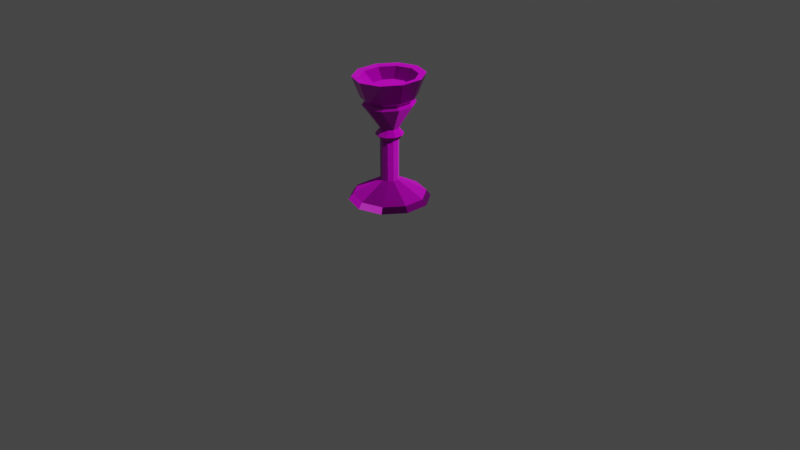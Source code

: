 # Source: stone_torch.blend  (saved by Blender 4.0.36; exported with 4.5.12 LTS)
import bpy
from mathutils import Matrix  # noqa: F401  (used for matrix-valued properties, if any)

bpy.ops.wm.read_factory_settings(use_empty=True)
scene = bpy.context.scene
scene.name = 'Scene'

# ---- collections
col_collection = bpy.data.collections.new('Collection'); scene.collection.children.link(col_collection)

# ---- images (referenced by path relative to the original .blend; pixels are not part of the script)
import os
ASSET_DIR = os.environ.get("B2B_ASSET_DIR", "")  # directory of the original .blend (textures are referenced by path, not embedded)
HERE = os.path.dirname(os.path.abspath(__file__))  # packed textures are extracted next to this script under _unpacked/

def load_image(name, relpath, width, height, colorspace="sRGB"):
    """Load a texture the original file referenced (path relative to the .blend, or extracted next to this script)."""
    p = next((c for c in (os.path.join(HERE, relpath), os.path.join(ASSET_DIR, relpath)) if relpath and os.path.exists(c)), "")
    if p:
        img = bpy.data.images.load(p, check_existing=True)
        img.name = name
    else:  # same state as the original file: an image datablock whose file is absent (Cycles renders it pink)
        img = bpy.data.images.new(name, width, height)
        img.source = "FILE"
        img.filepath = "//" + (relpath or name)
    img.colorspace_settings.name = colorspace
    return img
img_square_cobblestone_disp_4k_png = load_image('square_cobblestone_disp_4k.png', 'stone_torch_textures/square_cobblestone_disp_4k.png', 1024, 1024, 'Non-Color')
img_square_cobblestone_diff_4k_jpg = load_image('square_cobblestone_diff_4k.jpg', 'stone_torch_textures/square_cobblestone_diff_4k.jpg', 1024, 1024, 'sRGB')
img_square_cobblestone_rough_4k_exr = load_image('square_cobblestone_rough_4k.exr', 'stone_torch_textures/square_cobblestone_rough_4k.exr', 1024, 1024, 'Non-Color')
img_square_cobblestone_nor_gl_4k_exr = load_image('square_cobblestone_nor_gl_4k.exr', 'stone_torch_textures/square_cobblestone_nor_gl_4k.exr', 1024, 1024, 'Non-Color')

# ---- materials (node trees are filled in below, after node groups)
mat_material = bpy.data.materials.new('Material')
mat_material.use_transparent_shadow = False

# ---- material node trees
mat_material.use_nodes = True; mat_material.node_tree.nodes.clear()
_N = mat_material.node_tree.nodes; _L = mat_material.node_tree.links
n0 = _N.new('ShaderNodeOutputMaterial'); n0.name = 'Material Output'; n0.location = (300, 300)
n1 = _N.new('ShaderNodeBsdfPrincipled'); n1.name = 'Principled BSDF'; n1.location = (10, 300)
n1.inputs[3].default_value = 1.45
n2 = _N.new('ShaderNodeTexImage'); n2.name = 'Image Texture'; n2.location = (88, -880)
n2.label = 'Displacement'
n2.image = img_square_cobblestone_disp_4k_png
n3 = _N.new('ShaderNodeDisplacement'); n3.name = 'Displacement'; n3.location = (110, -400)
n3.inputs[2].default_value = 1.0
n4 = _N.new('ShaderNodeTexImage'); n4.name = 'Image Texture.001'; n4.location = (88, -40)
n4.label = 'Base Color'
n4.image = img_square_cobblestone_diff_4k_jpg
n5 = _N.new('ShaderNodeTexImage'); n5.name = 'Image Texture.002'; n5.location = (88, -320)
n5.label = 'Roughness'
n5.image = img_square_cobblestone_rough_4k_exr
n6 = _N.new('ShaderNodeTexImage'); n6.name = 'Image Texture.003'; n6.location = (88, -600)
n6.label = 'Normal'
n6.image = img_square_cobblestone_nor_gl_4k_exr
n7 = _N.new('ShaderNodeNormalMap'); n7.name = 'Normal Map'; n7.location = (-240, -60)
n8 = _N.new('ShaderNodeMapping'); n8.name = 'Mapping'; n8.location = (230, -40)
n9 = _N.new('NodeReroute'); n9.name = 'Reroute'; n9.location = (38, -596)
n9.width = 16
n9.socket_idname = 'NodeSocketVector'
n10 = _N.new('ShaderNodeTexCoord'); n10.name = 'Texture Coordinate'; n10.location = (30, -40)
n11 = _N.new('NodeFrame'); n11.name = 'Frame'; n11.location = (-1270, 340)
n11.label = 'Mapping'
n11.width = 400
n12 = _N.new('NodeFrame'); n12.name = 'Frame.001'; n12.location = (-628, 540)
n12.label = 'Textures'
n12.width = 358
n2.parent = n12
n4.parent = n12
n5.parent = n12
n6.parent = n12
n8.parent = n11
n9.parent = n12
n10.parent = n11
_L.new(n1.outputs[0], n0.inputs[0])
_L.new(n2.outputs[0], n3.inputs[0])
_L.new(n3.outputs[0], n0.inputs[2])
_L.new(n4.outputs[0], n1.inputs[0])
_L.new(n5.outputs[0], n1.inputs[2])
_L.new(n6.outputs[0], n7.inputs[1])
_L.new(n7.outputs[0], n1.inputs[5])
_L.new(n9.outputs[0], n4.inputs[0])
_L.new(n9.outputs[0], n5.inputs[0])
_L.new(n9.outputs[0], n6.inputs[0])
_L.new(n9.outputs[0], n2.inputs[0])
_L.new(n8.outputs[0], n9.inputs[0])
_L.new(n10.outputs[2], n8.inputs[0])
n0.is_active_output = True

# ---- world
world_world = bpy.data.worlds.new('World'); scene.world = world_world
world_world.use_nodes = True; world_world.node_tree.nodes.clear()
_N = world_world.node_tree.nodes; _L = world_world.node_tree.links
n0 = _N.new('ShaderNodeOutputWorld'); n0.name = 'World Output'; n0.location = (300, 300)
n1 = _N.new('ShaderNodeBackground'); n1.name = 'Background'; n1.location = (10, 300)
n1.inputs[0].default_value = (0.05088, 0.05088, 0.05088, 1.0)
_L.new(n1.outputs[0], n0.inputs[0])
n0.is_active_output = True
world_world.color = (0.05088, 0.05088, 0.05088)
world_world.use_sun_shadow = False
world_world.sun_shadow_jitter_overblur = 0.0

# ---- cameras
cam_camera = bpy.data.cameras.new('Camera')
cam_camera.clip_end = 100.0
cam_camera.ortho_scale = 7.314

# ---- lights
light_light = bpy.data.lights.new('Light', 'POINT')
light_light.transmission_factor = 0.0
light_light.use_soft_falloff = False
light_light.energy = 1000.0
light_light.shadow_soft_size = 0.1
light_light.shadow_maximum_resolution = 0.006
light_light.use_absolute_resolution = True

# ---- meshes
me_cylinder = bpy.data.meshes.new('Cylinder')
me_cylinder.from_pydata([(2.049e-07, 0.4437, -1.0), (0.2608, 0.359, -1.0), (0.422, 0.1371, -1.0), (0.422, -0.1371, -1.0), (0.2608, -0.359, -1.0), (2.049e-07, -0.4437, -1.0), (-0.2608, -0.359, -1.0), (-0.422, -0.1371, -1.0), (-0.422, 0.1371, -1.0), (-0.2608, 0.359, -1.0), (0.1639, 0.2547, 0.5904), (0.2653, 0.09729, 0.5904), (0.2653, -0.09729, 0.5904), (0.1639, -0.2547, 0.5904), (0.0, -0.3148, 0.5904), (-0.1639, -0.2547, 0.5904), (-0.2653, -0.09729, 0.5904), (-0.2653, 0.09729, 0.5904), (-0.1639, 0.2547, 0.5904), (0.0, 0.3148, 0.5904), (0.05878, 0.0809, 0.1044), (0.09511, 0.0309, 0.1044), (0.09511, -0.0309, 0.1044), (0.05878, -0.0809, 0.1044), (0.0, -0.1, 0.1044), (-0.05878, -0.0809, 0.1044), (-0.09511, -0.0309, 0.1044), (-0.09511, 0.0309, 0.1044), (-0.05878, 0.0809, 0.1044), (0.0, 0.1, 0.1044), (0.08997, 0.1238, 0.01584), (0.1456, 0.0473, 0.01584), (0.1456, -0.0473, 0.01584), (0.08997, -0.1238, 0.01584), (3.163e-08, -0.1531, 0.01584), (-0.08997, -0.1238, 0.01584), (-0.1456, -0.0473, 0.01584), (-0.1456, 0.0473, 0.01584), (-0.08997, 0.1238, 0.01584), (3.163e-08, 0.1531, 0.01584), (0.05878, 0.0809, -0.06395), (0.09511, 0.0309, -0.06395), (0.09511, -0.0309, -0.06395), (0.05878, -0.0809, -0.06395), (0.0, -0.1, -0.06395), (-0.05878, -0.0809, -0.06395), (-0.09511, -0.0309, -0.06395), (-0.09511, 0.0309, -0.06395), (-0.05878, 0.0809, -0.06395), (0.0, 0.1, -0.06395), (0.1698, 0.257, 0.8895), (0.2728, 0.0969, 0.8895), (0.2728, -0.101, 0.8895), (0.1698, -0.2611, 0.8895), (0.0, -0.3222, 0.8895), (-0.1698, -0.2611, 0.8895), (-0.2728, -0.101, 0.8895), (-0.2728, 0.0969, 0.8895), (-0.1698, 0.257, 0.8895), (0.0, 0.3182, 0.8895), (0.0, 0.4013, 0.9039), (-0.2138, 0.3242, 0.9039), (-0.3436, 0.1226, 0.9039), (-0.3436, -0.1267, 0.9039), (-0.2138, -0.3283, 0.9039), (0.0, -0.4054, 0.9039), (0.2138, -0.3283, 0.9039), (0.3436, -0.1267, 0.9039), (0.3436, 0.1226, 0.9039), (0.2138, 0.3242, 0.9039), (0.05878, 0.0809, -0.6888), (0.09511, 0.0309, -0.6888), (0.09511, -0.0309, -0.6888), (0.05878, -0.0809, -0.6888), (0.0, -0.1, -0.6888), (-0.05878, -0.0809, -0.6888), (-0.09511, -0.0309, -0.6888), (-0.09511, 0.0309, -0.6888), (-0.05878, 0.0809, -0.6888), (0.0, 0.1, -0.6888), (0.233, 0.3207, -0.917), (0.377, 0.1225, -0.917), (0.377, -0.1225, -0.917), (0.233, -0.3207, -0.917), (1.466e-07, -0.3964, -0.917), (-0.233, -0.3207, -0.917), (-0.377, -0.1225, -0.917), (-0.377, 0.1225, -0.917), (-0.233, 0.3207, -0.917), (1.466e-07, 0.3964, -0.917), (0.1091, 0.1645, 0.7404), (0.1754, 0.06156, 0.7404), (0.1754, -0.06566, 0.7404), (0.1091, -0.1686, 0.7404), (0.0, -0.2079, 0.7404), (-0.1091, -0.1686, 0.7404), (-0.1754, -0.06566, 0.7404), (-0.1754, 0.06156, 0.7404), (-0.1091, 0.1645, 0.7404), (0.0, 0.2038, 0.7404), (0.0, 0.2379, 0.5114), (0.125, 0.1925, 0.5114), (0.2022, 0.07352, 0.5114), (0.2022, -0.07352, 0.5114), (0.125, -0.1925, 0.5114), (0.0, -0.2379, 0.5114), (-0.125, -0.1925, 0.5114), (-0.2022, -0.07352, 0.5114), (-0.2022, 0.07352, 0.5114), (-0.125, 0.1925, 0.5114), (0.1503, 0.2458, 0.4794), (0.2508, 0.09262, 0.4794), (0.2508, -0.09666, 0.4794), (0.1503, -0.2498, 0.4794), (0.0, -0.3083, 0.4794), (-0.1503, -0.2498, 0.4794), (-0.2508, -0.09666, 0.4794), (-0.2508, 0.09262, 0.4794), (-0.1503, 0.2458, 0.4794), (0.0, 0.3042, 0.4794)], [], [(14, 13, 66, 65), (5, 6, 4), (64, 65, 54, 55), (60, 61, 58, 59), (68, 69, 50, 51), (66, 67, 52, 53), (100, 19, 10, 101), (101, 10, 11, 102), (102, 11, 12, 103), (103, 12, 13, 104), (104, 13, 14, 105), (105, 14, 15, 106), (106, 15, 16, 107), (107, 16, 17, 108), (108, 17, 18, 109), (109, 18, 19, 100), (38, 28, 29, 39), (37, 27, 28, 38), (36, 26, 27, 37), (35, 25, 26, 36), (34, 24, 25, 35), (33, 23, 24, 34), (32, 22, 23, 33), (31, 21, 22, 32), (30, 20, 21, 31), (39, 29, 20, 30), (49, 39, 30, 40), (40, 30, 31, 41), (41, 31, 32, 42), (42, 32, 33, 43), (43, 33, 34, 44), (44, 34, 35, 45), (45, 35, 36, 46), (46, 36, 37, 47), (47, 37, 38, 48), (48, 38, 39, 49), (78, 48, 49, 79), (77, 47, 48, 78), (76, 46, 47, 77), (75, 45, 46, 76), (74, 44, 45, 75), (73, 43, 44, 74), (72, 42, 43, 73), (71, 41, 42, 72), (70, 40, 41, 71), (79, 49, 40, 70), (63, 64, 55, 56), (17, 16, 63, 62), (13, 12, 67, 66), (16, 15, 64, 63), (19, 18, 61, 60), (12, 11, 68, 67), (65, 66, 53, 54), (15, 14, 65, 64), (67, 68, 51, 52), (18, 17, 62, 61), (69, 60, 59, 50), (11, 10, 69, 68), (10, 19, 60, 69), (62, 63, 56, 57), (61, 62, 57, 58), (89, 79, 70, 80), (80, 70, 71, 81), (81, 71, 72, 82), (82, 72, 73, 83), (83, 73, 74, 84), (84, 74, 75, 85), (85, 75, 76, 86), (86, 76, 77, 87), (87, 77, 78, 88), (88, 78, 79, 89), (8, 5, 6, 7), (9, 4, 5, 8), (3, 4, 9, 0), (0, 1, 2, 3), (9, 88, 89, 0), (8, 87, 88, 9), (7, 86, 87, 8), (6, 85, 86, 7), (5, 84, 85, 6), (4, 83, 84, 5), (3, 82, 83, 4), (2, 81, 82, 3), (1, 80, 81, 2), (0, 89, 80, 1), (58, 57, 97, 98), (50, 59, 99, 90), (59, 58, 98, 99), (52, 51, 91, 92), (53, 52, 92, 93), (56, 55, 95, 96), (54, 53, 93, 94), (55, 54, 94, 95), (57, 56, 96, 97), (51, 50, 90, 91), (96, 95, 94, 93, 92, 91, 90, 99, 98, 97), (118, 109, 100, 119), (117, 108, 109, 118), (116, 107, 108, 117), (115, 106, 107, 116), (114, 105, 106, 115), (113, 104, 105, 114), (112, 103, 104, 113), (111, 102, 103, 112), (110, 101, 102, 111), (119, 100, 101, 110), (29, 119, 110, 20), (20, 110, 111, 21), (21, 111, 112, 22), (22, 112, 113, 23), (23, 113, 114, 24), (24, 114, 115, 25), (25, 115, 116, 26), (26, 116, 117, 27), (27, 117, 118, 28), (28, 118, 119, 29)])
_uv = me_cylinder.uv_layers.new(name='UVMap')
_uv.uv.foreach_set('vector', [0.9639, 0.6076, 0.9615, 0.6608, 0.8398, 0.6887, 0.8429, 0.6191, 0.04862, 0.576, 0.1119, 0.4889, 0.04862, 0.6836, 0.4308, 0.4863, 0.5148, 0.4561, 0.5148, 0.4887, 0.4481, 0.5127, 0.5148, 0.7727, 0.4308, 0.7424, 0.4481, 0.7161, 0.5148, 0.7401, 0.6496, 0.6633, 0.5987, 0.7424, 0.5814, 0.7161, 0.6218, 0.6532, 0.5987, 0.4863, 0.6496, 0.5654, 0.6218, 0.5755, 0.5814, 0.5127, 0.207, 0.9543, 0.1973, 0.925, 0.2658, 0.9249, 0.2592, 0.9542, 0.7597, 0.3724, 0.7336, 0.3846, 0.7336, 0.3112, 0.7595, 0.3167, 0.8396, 0.6138, 0.8105, 0.6231, 0.8105, 0.5467, 0.8396, 0.5561, 0.7336, 0.4325, 0.7108, 0.4458, 0.6879, 0.376, 0.7165, 0.3795, 0.7165, 0.3795, 0.6879, 0.376, 0.7102, 0.3112, 0.7336, 0.3302, 0.9933, 0.5978, 0.9639, 0.6076, 0.9638, 0.539, 0.9932, 0.5456, 0.6455, 0.3304, 0.667, 0.3112, 0.6879, 0.3816, 0.6616, 0.3837, 0.6616, 0.3837, 0.6879, 0.3816, 0.6666, 0.4549, 0.6455, 0.4391, 0.6863, 0.8087, 0.7155, 0.8022, 0.7155, 0.8756, 0.6863, 0.8644, 0.7599, 0.3171, 0.7881, 0.3112, 0.7881, 0.3797, 0.7597, 0.3693, 0.3022, 0.181, 0.2953, 0.1449, 0.3147, 0.1439, 0.3319, 0.1793, 0.2651, 0.1811, 0.271, 0.1451, 0.2953, 0.1449, 0.3022, 0.181, 0.2347, 0.1798, 0.2512, 0.1442, 0.271, 0.1451, 0.2651, 0.1811, 0.4847, 0.181, 0.4787, 0.1452, 0.4985, 0.1444, 0.5151, 0.1799, 0.4476, 0.1809, 0.4544, 0.1451, 0.4787, 0.1452, 0.4847, 0.181, 0.4179, 0.1796, 0.435, 0.1443, 0.4544, 0.1451, 0.4476, 0.1809, 0.115, 0.1813, 0.1086, 0.1451, 0.1282, 0.1441, 0.1451, 0.1797, 0.07789, 0.1813, 0.08433, 0.1451, 0.1086, 0.1451, 0.115, 0.1813, 0.6151, 0.1785, 0.6091, 0.1426, 0.6289, 0.1419, 0.6455, 0.1774, 0.578, 0.1784, 0.5848, 0.1426, 0.6091, 0.1426, 0.6151, 0.1785, 0.5846, 0.2085, 0.578, 0.1784, 0.6151, 0.1785, 0.6089, 0.2086, 0.6089, 0.2086, 0.6151, 0.1785, 0.6455, 0.1774, 0.6287, 0.2079, 0.08433, 0.2111, 0.07789, 0.1813, 0.115, 0.1813, 0.1086, 0.2111, 0.1086, 0.2111, 0.115, 0.1813, 0.1451, 0.1797, 0.1282, 0.21, 0.4349, 0.2103, 0.4179, 0.1796, 0.4476, 0.1809, 0.4543, 0.2111, 0.4543, 0.2111, 0.4476, 0.1809, 0.4847, 0.181, 0.4786, 0.2112, 0.4786, 0.2112, 0.4847, 0.181, 0.5151, 0.1799, 0.4984, 0.2104, 0.2514, 0.2101, 0.2347, 0.1798, 0.2651, 0.1811, 0.2713, 0.211, 0.2713, 0.211, 0.2651, 0.1811, 0.3022, 0.181, 0.2955, 0.2109, 0.5652, 0.2076, 0.5483, 0.177, 0.578, 0.1784, 0.5846, 0.2085, 0.5646, 0.4525, 0.5652, 0.2076, 0.5846, 0.2085, 0.584, 0.4534, 0.2721, 0.4557, 0.2713, 0.211, 0.2955, 0.2109, 0.2964, 0.4556, 0.2522, 0.4548, 0.2514, 0.2101, 0.2713, 0.211, 0.2721, 0.4557, 0.4781, 0.4561, 0.4786, 0.2112, 0.4984, 0.2104, 0.4979, 0.4553, 0.4538, 0.456, 0.4543, 0.2111, 0.4786, 0.2112, 0.4781, 0.4561, 0.4344, 0.4552, 0.4349, 0.2103, 0.4543, 0.2111, 0.4538, 0.456, 0.1086, 0.4556, 0.1086, 0.2111, 0.1282, 0.21, 0.1282, 0.4546, 0.08433, 0.4556, 0.08433, 0.2111, 0.1086, 0.2111, 0.1086, 0.4556, 0.6083, 0.4535, 0.6089, 0.2086, 0.6287, 0.2079, 0.6281, 0.4527, 0.584, 0.4534, 0.5846, 0.2085, 0.6089, 0.2086, 0.6083, 0.4535, 0.3799, 0.5654, 0.4308, 0.4863, 0.4481, 0.5127, 0.4077, 0.5755, 0.7155, 0.8022, 0.7184, 0.7395, 0.8398, 0.7122, 0.8361, 0.7924, 0.8076, 0.485, 0.8105, 0.5467, 0.6901, 0.5352, 0.6863, 0.4561, 0.9613, 0.4814, 0.9638, 0.539, 0.8428, 0.5299, 0.8396, 0.4561, 0.7183, 0.9318, 0.7155, 0.8756, 0.836, 0.8865, 0.8398, 0.9593, 0.8105, 0.5467, 0.8105, 0.6231, 0.6901, 0.633, 0.6901, 0.5352, 0.5148, 0.4561, 0.5987, 0.4863, 0.5814, 0.5127, 0.5148, 0.4887, 0.9638, 0.539, 0.9639, 0.6076, 0.8429, 0.6191, 0.8428, 0.5299, 0.6496, 0.5654, 0.6496, 0.6633, 0.6218, 0.6532, 0.6218, 0.5755, 0.7155, 0.8756, 0.7155, 0.8022, 0.8361, 0.7924, 0.836, 0.8865, 0.5987, 0.7424, 0.5148, 0.7727, 0.5148, 0.7401, 0.5814, 0.7161, 0.8105, 0.6231, 0.8076, 0.6849, 0.6863, 0.7122, 0.6901, 0.633, 0.2658, 0.9249, 0.1973, 0.925, 0.1863, 0.8041, 0.2755, 0.804, 0.3799, 0.6633, 0.3799, 0.5654, 0.4077, 0.5755, 0.4077, 0.6532, 0.4308, 0.7424, 0.3799, 0.6633, 0.4077, 0.6532, 0.4481, 0.7161, 0.7934, 0.3112, 0.7934, 0.1946, 0.8165, 0.1871, 0.8849, 0.2815, 0.8849, 0.2815, 0.8165, 0.1871, 0.8308, 0.1675, 0.9414, 0.2037, 0.9414, 0.2037, 0.8308, 0.1675, 0.8308, 0.1432, 0.9414, 0.1075, 0.9414, 0.1075, 0.8308, 0.1432, 0.8165, 0.1236, 0.8849, 0.02971, 0.8849, 0.02971, 0.8165, 0.1236, 0.7934, 0.1161, 0.7934, 1.17e-08, 0.7934, 1.17e-08, 0.7934, 0.1161, 0.7704, 0.1236, 0.702, 0.02971, 0.702, 0.02971, 0.7704, 0.1236, 0.7561, 0.1432, 0.6455, 0.1075, 0.6455, 0.1075, 0.7561, 0.1432, 0.7561, 0.1675, 0.6455, 0.2037, 0.6455, 0.2037, 0.7561, 0.1675, 0.7704, 0.1871, 0.702, 0.2815, 0.702, 0.2815, 0.7704, 0.1871, 0.7934, 0.1946, 0.7934, 0.3112, 0.3166, 0.4889, 0.04862, 0.576, 0.1119, 0.4889, 0.2143, 0.4557, 0.3799, 0.576, 0.04862, 0.6836, 0.04862, 0.576, 0.3166, 0.4889, 0.1119, 0.7707, 0.04862, 0.6836, 0.3799, 0.576, 0.3799, 0.6836, 0.3799, 0.6836, 0.3166, 0.7707, 0.2143, 0.804, 0.1119, 0.7707, 0.03773, 0.5415, 0.004008, 0.5476, -2.621e-08, 0.4709, 0.03325, 0.4556, 0.03787, 0.6491, 0.004133, 0.6437, 0.004008, 0.5476, 0.03773, 0.5415, 0.03361, 0.7374, 0.0003275, 0.7226, 0.004133, 0.6437, 0.03787, 0.6491, 0.6496, 0.6498, 0.6831, 0.6443, 0.6861, 0.723, 0.653, 0.7378, 0.6497, 0.5422, 0.6832, 0.5482, 0.6831, 0.6443, 0.6496, 0.6498, 0.6532, 0.4561, 0.6863, 0.4712, 0.6832, 0.5482, 0.6497, 0.5422, 0.6859, 0.825, 0.6519, 0.8299, 0.6496, 0.752, 0.6833, 0.7378, 0.6833, 0.9326, 0.6496, 0.926, 0.6519, 0.8299, 0.6859, 0.825, 0.03547, 0.8255, 0.001811, 0.8303, 5.441e-09, 0.7516, 0.03344, 0.7374, 0.03344, 0.9331, 8.866e-09, 0.9265, 0.001811, 0.8303, 0.03547, 0.8255, 0.8428, 0.9156, 0.8398, 0.8527, 0.901, 0.8388, 0.9029, 0.8792, 0.5853, 0.8988, 0.5852, 0.828, 0.646, 0.8425, 0.646, 0.888, 0.5852, 0.828, 0.5876, 0.7727, 0.6475, 0.8069, 0.646, 0.8425, 0.9659, 0.8447, 0.963, 0.9084, 0.9029, 0.8753, 0.9048, 0.8343, 0.9659, 0.77, 0.9659, 0.8447, 0.9048, 0.8343, 0.9048, 0.7863, 0.8398, 0.775, 0.8428, 0.7122, 0.9029, 0.7485, 0.901, 0.7889, 0.963, 0.7122, 0.9659, 0.77, 0.9048, 0.7863, 0.9029, 0.7491, 0.7337, 0.4555, 0.7336, 0.3846, 0.7946, 0.3992, 0.7946, 0.4447, 0.8398, 0.8527, 0.8398, 0.775, 0.901, 0.7889, 0.901, 0.8388, 0.5878, 0.9574, 0.5853, 0.8988, 0.646, 0.888, 0.6477, 0.9257, 0.04862, 0.8598, 0.07462, 0.8194, 0.1175, 0.804, 0.1603, 0.8194, 0.1863, 0.8598, 0.1863, 0.9097, 0.1603, 0.9501, 0.1175, 0.9656, 0.07462, 0.9501, 0.04862, 0.9097, 0.3799, 0.9353, 0.3997, 0.9232, 0.4309, 0.965, 0.4166, 0.9868, 0.3799, 0.8634, 0.4, 0.8675, 0.3997, 0.9232, 0.3799, 0.9353, 0.4206, 0.8013, 0.4316, 0.8193, 0.4, 0.8675, 0.3799, 0.8634, 0.4866, 0.7727, 0.4826, 0.7969, 0.4316, 0.8193, 0.4206, 0.8013, 0.5485, 0.7858, 0.5334, 0.8089, 0.4826, 0.7969, 0.4866, 0.7727, 0.5852, 0.8374, 0.5646, 0.8507, 0.5334, 0.8089, 0.5485, 0.7858, 0.5852, 0.9093, 0.5643, 0.9064, 0.5646, 0.8507, 0.5852, 0.8374, 0.5445, 0.9714, 0.5327, 0.9546, 0.5643, 0.9064, 0.5852, 0.9093, 0.4785, 1.0, 0.4817, 0.977, 0.5327, 0.9546, 0.5445, 0.9714, 0.4166, 0.9868, 0.4309, 0.965, 0.4817, 0.977, 0.4785, 1.0, 0.5848, 0.1426, 0.5592, -5.484e-09, 0.6225, -1.056e-08, 0.6091, 0.1426, 0.06471, 0.1441, 0.0, 1.17e-08, 0.06011, 0.002927, 0.08433, 0.1451, 0.08433, 0.1451, 0.06011, 0.002927, 0.1344, 0.002927, 0.1086, 0.1451, 0.1086, 0.1451, 0.1344, 0.002927, 0.1945, 1.17e-08, 0.1282, 0.1441, 0.435, 0.1443, 0.3799, 1.27e-08, 0.4283, 0.002312, 0.4544, 0.1451, 0.4544, 0.1451, 0.4283, 0.002312, 0.4915, 0.00229, 0.4787, 0.1452, 0.4787, 0.1452, 0.4915, 0.00229, 0.5483, 5.575e-10, 0.4985, 0.1444, 0.2512, 0.1442, 0.1945, 2.761e-08, 0.2554, 0.002727, 0.271, 0.1451, 0.271, 0.1451, 0.2554, 0.002727, 0.3273, 0.002618, 0.2953, 0.1449, 0.2953, 0.1449, 0.3273, 0.002618, 0.3799, 1.232e-08, 0.3147, 0.1439])
me_cylinder.materials.append(mat_material)
me_cylinder.use_mirror_x = True
me_cylinder.update()

# ---- objects
ob_light = bpy.data.objects.new('Light', light_light)
ob_camera = bpy.data.objects.new('Camera', cam_camera)
ob_stone_torch = bpy.data.objects.new('stone_torch', me_cylinder)

# ---- transforms, parenting, visibility, modifiers, constraints
ob_light.location = (4.076, 1.005, 5.904)
ob_light.rotation_euler = (0.6503, 0.05522, 1.866)
ob_light.lock_rotations_4d = False
ob_light.empty_display_type = 'ARROWS'
ob_light.color = (0.0, 0.0, 0.0, 0.0)
ob_light.lineart.crease_threshold = 0.0
ob_camera.location = (7.359, -6.926, 4.958)
ob_camera.rotation_euler = (1.109, 0.0, 0.8149)
ob_camera.lock_rotations_4d = False
ob_camera.empty_display_type = 'ARROWS'
ob_camera.color = (0.0, 0.0, 0.0, 0.0)
ob_camera.display_type = 'WIRE'
ob_camera.lineart.crease_threshold = 0.0
ob_stone_torch.location = (-0.5749, 0.4026, 0.6436)
ob_stone_torch.scale = (1.0, 1.0, 0.7235)
ob_stone_torch.use_mesh_mirror_x = True

# ---- collection membership
col_collection.objects.link(ob_light)
col_collection.objects.link(ob_camera)
col_collection.objects.link(ob_stone_torch)

# ---- scene / render settings (as saved in the file)
scene.camera = ob_camera
scene.frame_start = 1; scene.frame_end = 250; scene.frame_set(1)
scene.render.engine = 'BLENDER_EEVEE_NEXT'
scene.cycles.sampling_pattern = 'TABULATED_SOBOL'
scene.view_settings.view_transform = 'Filmic'
bpy.context.view_layer.update()
